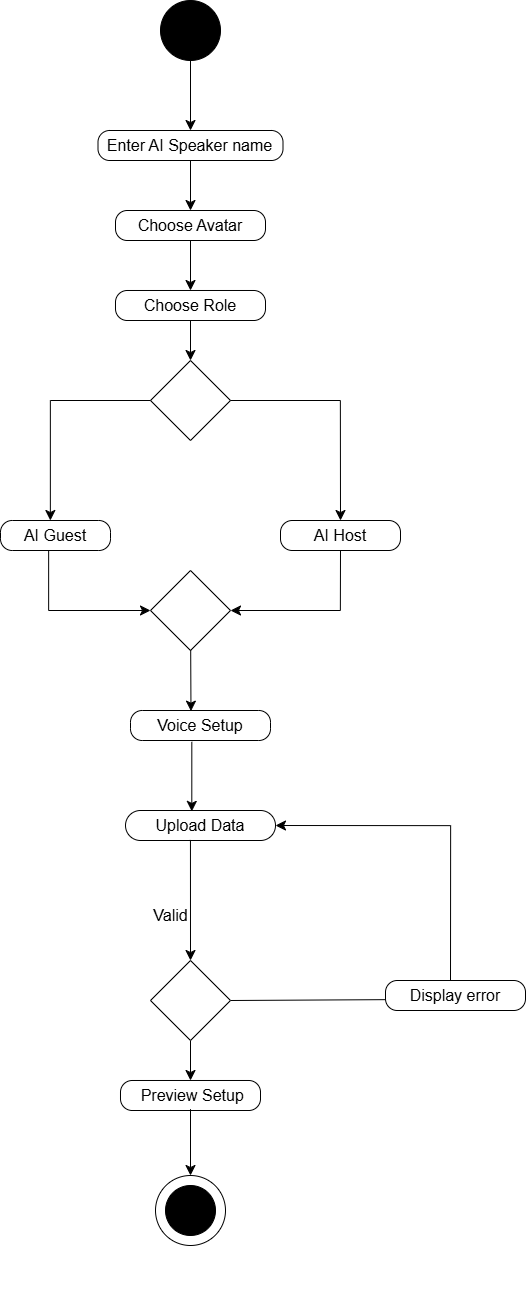

The diagram above was exported from draw.io. Its source (the exported page's mxGraphModel, read from the mxfile embedded in the PNG):
<mxGraphModel dx="1157" dy="1654" grid="1" gridSize="10" guides="1" tooltips="1" connect="1" arrows="1" fold="1" page="1" pageScale="1" pageWidth="850" pageHeight="1100" math="0" shadow="0">
  <root>
    <mxCell id="0" />
    <mxCell id="1" parent="0" />
    <mxCell id="nN-f57rIs0HQ-voRGaSn-172" value="" style="group" vertex="1" connectable="0" parent="1">
      <mxGeometry x="780" y="120" width="400" height="880" as="geometry" />
    </mxCell>
    <mxCell id="nN-f57rIs0HQ-voRGaSn-173" value="&lt;span style=&quot;font-size: 16px;&quot;&gt;AI Guest&lt;/span&gt;" style="rounded=1;whiteSpace=wrap;html=1;arcSize=39;" vertex="1" parent="nN-f57rIs0HQ-voRGaSn-172">
      <mxGeometry y="520" width="110" height="30" as="geometry" />
    </mxCell>
    <mxCell id="nN-f57rIs0HQ-voRGaSn-174" value="" style="group" vertex="1" connectable="0" parent="nN-f57rIs0HQ-voRGaSn-172">
      <mxGeometry x="48" width="352" height="880" as="geometry" />
    </mxCell>
    <mxCell id="nN-f57rIs0HQ-voRGaSn-175" style="edgeStyle=none;curved=1;rounded=0;orthogonalLoop=1;jettySize=auto;html=1;entryX=0.5;entryY=0;entryDx=0;entryDy=0;fontSize=12;startSize=8;endSize=8;" edge="1" parent="nN-f57rIs0HQ-voRGaSn-174" source="nN-f57rIs0HQ-voRGaSn-176" target="nN-f57rIs0HQ-voRGaSn-182">
      <mxGeometry relative="1" as="geometry" />
    </mxCell>
    <mxCell id="nN-f57rIs0HQ-voRGaSn-176" value="" style="ellipse;whiteSpace=wrap;html=1;aspect=fixed;fillColor=#000000;" vertex="1" parent="nN-f57rIs0HQ-voRGaSn-174">
      <mxGeometry x="112" width="60" height="60" as="geometry" />
    </mxCell>
    <mxCell id="nN-f57rIs0HQ-voRGaSn-177" value="" style="endArrow=classic;html=1;rounded=0;fontSize=12;startSize=8;endSize=8;curved=1;" edge="1" parent="nN-f57rIs0HQ-voRGaSn-174">
      <mxGeometry width="50" height="50" relative="1" as="geometry">
        <mxPoint x="342" y="560" as="sourcePoint" />
        <mxPoint x="342" y="560" as="targetPoint" />
      </mxGeometry>
    </mxCell>
    <mxCell id="nN-f57rIs0HQ-voRGaSn-181" value="" style="group" vertex="1" connectable="0" parent="nN-f57rIs0HQ-voRGaSn-174">
      <mxGeometry x="72" y="80" width="180" height="80" as="geometry" />
    </mxCell>
    <mxCell id="nN-f57rIs0HQ-voRGaSn-182" value="&lt;span style=&quot;font-size: 16px;&quot;&gt;Enter AI Speaker name&lt;/span&gt;" style="rounded=1;whiteSpace=wrap;html=1;arcSize=39;" vertex="1" parent="nN-f57rIs0HQ-voRGaSn-181">
      <mxGeometry x="-22.5" y="50" width="185" height="30" as="geometry" />
    </mxCell>
    <mxCell id="nN-f57rIs0HQ-voRGaSn-183" value="" style="rhombus;whiteSpace=wrap;html=1;" vertex="1" parent="nN-f57rIs0HQ-voRGaSn-174">
      <mxGeometry x="102.00000000000045" y="360" width="80" height="80" as="geometry" />
    </mxCell>
    <mxCell id="nN-f57rIs0HQ-voRGaSn-184" value="" style="group" vertex="1" connectable="0" parent="nN-f57rIs0HQ-voRGaSn-174">
      <mxGeometry x="72" y="160" width="140" height="80" as="geometry" />
    </mxCell>
    <mxCell id="nN-f57rIs0HQ-voRGaSn-185" value="&lt;span style=&quot;font-size: 16px;&quot;&gt;Choose Avatar&lt;/span&gt;" style="rounded=1;whiteSpace=wrap;html=1;arcSize=39;" vertex="1" parent="nN-f57rIs0HQ-voRGaSn-184">
      <mxGeometry x="-5" y="50" width="150" height="30" as="geometry" />
    </mxCell>
    <mxCell id="nN-f57rIs0HQ-voRGaSn-186" value="" style="group" vertex="1" connectable="0" parent="nN-f57rIs0HQ-voRGaSn-174">
      <mxGeometry x="72" y="240" width="140" height="80" as="geometry" />
    </mxCell>
    <mxCell id="nN-f57rIs0HQ-voRGaSn-187" value="&lt;span style=&quot;font-size: 16px;&quot;&gt;Choose Role&lt;/span&gt;" style="rounded=1;whiteSpace=wrap;html=1;arcSize=39;" vertex="1" parent="nN-f57rIs0HQ-voRGaSn-186">
      <mxGeometry x="-5" y="50" width="150" height="30" as="geometry" />
    </mxCell>
    <mxCell id="nN-f57rIs0HQ-voRGaSn-188" value="&lt;span style=&quot;font-size: 16px;&quot;&gt;AI Host&lt;/span&gt;" style="rounded=1;whiteSpace=wrap;html=1;arcSize=39;" vertex="1" parent="nN-f57rIs0HQ-voRGaSn-174">
      <mxGeometry x="232" y="520" width="120" height="30" as="geometry" />
    </mxCell>
    <mxCell id="nN-f57rIs0HQ-voRGaSn-189" style="edgeStyle=none;curved=1;rounded=0;orthogonalLoop=1;jettySize=auto;html=1;exitX=0.5;exitY=1;exitDx=0;exitDy=0;fontSize=12;startSize=8;endSize=8;" edge="1" parent="nN-f57rIs0HQ-voRGaSn-174" source="nN-f57rIs0HQ-voRGaSn-182" target="nN-f57rIs0HQ-voRGaSn-185">
      <mxGeometry relative="1" as="geometry" />
    </mxCell>
    <mxCell id="nN-f57rIs0HQ-voRGaSn-190" style="edgeStyle=none;curved=1;rounded=0;orthogonalLoop=1;jettySize=auto;html=1;exitX=0.5;exitY=1;exitDx=0;exitDy=0;entryX=0.5;entryY=0;entryDx=0;entryDy=0;fontSize=12;startSize=8;endSize=8;" edge="1" parent="nN-f57rIs0HQ-voRGaSn-174" source="nN-f57rIs0HQ-voRGaSn-185" target="nN-f57rIs0HQ-voRGaSn-187">
      <mxGeometry relative="1" as="geometry" />
    </mxCell>
    <mxCell id="nN-f57rIs0HQ-voRGaSn-191" style="edgeStyle=none;curved=1;rounded=0;orthogonalLoop=1;jettySize=auto;html=1;exitX=0.5;exitY=1;exitDx=0;exitDy=0;entryX=0.5;entryY=0;entryDx=0;entryDy=0;fontSize=12;startSize=8;endSize=8;" edge="1" parent="nN-f57rIs0HQ-voRGaSn-174" source="nN-f57rIs0HQ-voRGaSn-187" target="nN-f57rIs0HQ-voRGaSn-183">
      <mxGeometry relative="1" as="geometry" />
    </mxCell>
    <mxCell id="nN-f57rIs0HQ-voRGaSn-192" value="" style="edgeStyle=segmentEdgeStyle;endArrow=classic;html=1;curved=0;rounded=0;endSize=8;startSize=8;sourcePerimeterSpacing=0;targetPerimeterSpacing=0;fontSize=12;exitX=0;exitY=0.5;exitDx=0;exitDy=0;" edge="1" parent="nN-f57rIs0HQ-voRGaSn-174" source="nN-f57rIs0HQ-voRGaSn-183">
      <mxGeometry width="140" relative="1" as="geometry">
        <mxPoint x="97.00000000000045" y="400" as="sourcePoint" />
        <mxPoint x="2" y="520" as="targetPoint" />
        <Array as="points">
          <mxPoint x="2" y="400" />
          <mxPoint x="2" y="520" />
        </Array>
      </mxGeometry>
    </mxCell>
    <mxCell id="nN-f57rIs0HQ-voRGaSn-193" value="" style="edgeStyle=segmentEdgeStyle;endArrow=classic;html=1;curved=0;rounded=0;endSize=8;startSize=8;sourcePerimeterSpacing=0;targetPerimeterSpacing=0;fontSize=12;exitX=1;exitY=0.5;exitDx=0;exitDy=0;entryX=0.5;entryY=0;entryDx=0;entryDy=0;" edge="1" parent="nN-f57rIs0HQ-voRGaSn-174" source="nN-f57rIs0HQ-voRGaSn-183" target="nN-f57rIs0HQ-voRGaSn-188">
      <mxGeometry width="140" relative="1" as="geometry">
        <mxPoint x="202.00000000000068" y="400" as="sourcePoint" />
        <mxPoint x="502" y="460" as="targetPoint" />
        <Array as="points">
          <mxPoint x="292" y="400" />
        </Array>
      </mxGeometry>
    </mxCell>
    <mxCell id="nN-f57rIs0HQ-voRGaSn-194" value="" style="rhombus;whiteSpace=wrap;html=1;" vertex="1" parent="nN-f57rIs0HQ-voRGaSn-174">
      <mxGeometry x="102.00000000000045" y="570" width="80" height="80" as="geometry" />
    </mxCell>
    <mxCell id="nN-f57rIs0HQ-voRGaSn-195" value="" style="edgeStyle=segmentEdgeStyle;endArrow=classic;html=1;curved=0;rounded=0;endSize=8;startSize=8;sourcePerimeterSpacing=0;targetPerimeterSpacing=0;fontSize=12;exitX=0.5;exitY=1;exitDx=0;exitDy=0;" edge="1" parent="nN-f57rIs0HQ-voRGaSn-174" source="nN-f57rIs0HQ-voRGaSn-188" target="nN-f57rIs0HQ-voRGaSn-194">
      <mxGeometry width="140" relative="1" as="geometry">
        <mxPoint x="10" y="560" as="sourcePoint" />
        <mxPoint x="112" y="620" as="targetPoint" />
        <Array as="points">
          <mxPoint x="292" y="610" />
        </Array>
      </mxGeometry>
    </mxCell>
    <mxCell id="nN-f57rIs0HQ-voRGaSn-196" value="&lt;span style=&quot;font-size: 16px;&quot;&gt;Voice Setup&lt;/span&gt;" style="rounded=1;whiteSpace=wrap;html=1;arcSize=39;" vertex="1" parent="nN-f57rIs0HQ-voRGaSn-174">
      <mxGeometry x="82" y="710" width="140" height="30" as="geometry" />
    </mxCell>
    <mxCell id="nN-f57rIs0HQ-voRGaSn-197" style="edgeStyle=none;curved=1;rounded=0;orthogonalLoop=1;jettySize=auto;html=1;entryX=0.432;entryY=0.022;entryDx=0;entryDy=0;entryPerimeter=0;fontSize=12;startSize=8;endSize=8;" edge="1" parent="nN-f57rIs0HQ-voRGaSn-174" source="nN-f57rIs0HQ-voRGaSn-194" target="nN-f57rIs0HQ-voRGaSn-196">
      <mxGeometry relative="1" as="geometry" />
    </mxCell>
    <mxCell id="nN-f57rIs0HQ-voRGaSn-198" value="" style="edgeStyle=segmentEdgeStyle;endArrow=classic;html=1;curved=0;rounded=0;endSize=8;startSize=8;sourcePerimeterSpacing=0;targetPerimeterSpacing=0;fontSize=12;entryX=0;entryY=0.5;entryDx=0;entryDy=0;" edge="1" parent="nN-f57rIs0HQ-voRGaSn-172" source="nN-f57rIs0HQ-voRGaSn-173" target="nN-f57rIs0HQ-voRGaSn-194">
      <mxGeometry width="140" relative="1" as="geometry">
        <mxPoint x="130" y="620" as="sourcePoint" />
        <mxPoint x="30" y="740" as="targetPoint" />
        <Array as="points">
          <mxPoint x="48" y="610" />
        </Array>
      </mxGeometry>
    </mxCell>
    <mxCell id="nN-f57rIs0HQ-voRGaSn-200" value="" style="group;fontStyle=4" vertex="1" connectable="0" parent="1">
      <mxGeometry x="900" y="920" width="395" height="480" as="geometry" />
    </mxCell>
    <mxCell id="nN-f57rIs0HQ-voRGaSn-8" value="" style="endArrow=classic;html=1;rounded=0;fontSize=12;startSize=8;endSize=8;curved=1;" edge="1" parent="nN-f57rIs0HQ-voRGaSn-200">
      <mxGeometry width="50" height="50" relative="1" as="geometry">
        <mxPoint x="270" y="480" as="sourcePoint" />
        <mxPoint x="270" y="480" as="targetPoint" />
      </mxGeometry>
    </mxCell>
    <mxCell id="nN-f57rIs0HQ-voRGaSn-199" value="" style="group" vertex="1" connectable="0" parent="nN-f57rIs0HQ-voRGaSn-200">
      <mxGeometry x="10" y="-40" width="395" height="415" as="geometry" />
    </mxCell>
    <mxCell id="nN-f57rIs0HQ-voRGaSn-56" value="" style="endArrow=none;html=1;rounded=0;fontSize=12;startSize=8;endSize=8;curved=1;exitX=1;exitY=0.5;exitDx=0;exitDy=0;entryX=0.021;entryY=0.638;entryDx=0;entryDy=0;entryPerimeter=0;" edge="1" parent="nN-f57rIs0HQ-voRGaSn-199" source="nN-f57rIs0HQ-voRGaSn-113" target="nN-f57rIs0HQ-voRGaSn-58">
      <mxGeometry width="50" height="50" relative="1" as="geometry">
        <mxPoint x="143" y="240.74" as="sourcePoint" />
        <mxPoint x="250" y="240" as="targetPoint" />
      </mxGeometry>
    </mxCell>
    <mxCell id="nN-f57rIs0HQ-voRGaSn-57" value="" style="group" vertex="1" connectable="0" parent="nN-f57rIs0HQ-voRGaSn-199">
      <mxGeometry x="255" y="170" width="140" height="80" as="geometry" />
    </mxCell>
    <mxCell id="nN-f57rIs0HQ-voRGaSn-58" value="&lt;font style=&quot;font-size: 16px;&quot;&gt;Display error&lt;/font&gt;" style="rounded=1;whiteSpace=wrap;html=1;arcSize=39;" vertex="1" parent="nN-f57rIs0HQ-voRGaSn-57">
      <mxGeometry y="50" width="140" height="30" as="geometry" />
    </mxCell>
    <mxCell id="nN-f57rIs0HQ-voRGaSn-103" value="" style="group" vertex="1" connectable="0" parent="nN-f57rIs0HQ-voRGaSn-199">
      <mxGeometry width="140" height="80" as="geometry" />
    </mxCell>
    <mxCell id="nN-f57rIs0HQ-voRGaSn-104" value="&lt;span style=&quot;font-size: 16px;&quot;&gt;Upload Data&lt;/span&gt;" style="rounded=1;whiteSpace=wrap;html=1;arcSize=50;" vertex="1" parent="nN-f57rIs0HQ-voRGaSn-103">
      <mxGeometry x="-5" y="50" width="150" height="30" as="geometry" />
    </mxCell>
    <mxCell id="nN-f57rIs0HQ-voRGaSn-210" style="edgeStyle=none;curved=1;rounded=0;orthogonalLoop=1;jettySize=auto;html=1;exitX=0.5;exitY=1;exitDx=0;exitDy=0;entryX=0.5;entryY=0;entryDx=0;entryDy=0;fontSize=12;startSize=8;endSize=8;" edge="1" parent="nN-f57rIs0HQ-voRGaSn-199" source="nN-f57rIs0HQ-voRGaSn-113" target="nN-f57rIs0HQ-voRGaSn-209">
      <mxGeometry relative="1" as="geometry" />
    </mxCell>
    <mxCell id="nN-f57rIs0HQ-voRGaSn-113" value="" style="rhombus;whiteSpace=wrap;html=1;" vertex="1" parent="nN-f57rIs0HQ-voRGaSn-199">
      <mxGeometry x="20.000000000000455" y="200" width="80" height="80" as="geometry" />
    </mxCell>
    <mxCell id="nN-f57rIs0HQ-voRGaSn-135" style="edgeStyle=none;curved=1;rounded=0;orthogonalLoop=1;jettySize=auto;html=1;entryX=0.5;entryY=0;entryDx=0;entryDy=0;fontSize=12;startSize=8;endSize=8;exitX=0.433;exitY=0.981;exitDx=0;exitDy=0;exitPerimeter=0;" edge="1" parent="nN-f57rIs0HQ-voRGaSn-199" source="nN-f57rIs0HQ-voRGaSn-104" target="nN-f57rIs0HQ-voRGaSn-113">
      <mxGeometry relative="1" as="geometry">
        <mxPoint x="70" y="140" as="sourcePoint" />
      </mxGeometry>
    </mxCell>
    <mxCell id="nN-f57rIs0HQ-voRGaSn-145" value="" style="edgeStyle=segmentEdgeStyle;endArrow=classic;html=1;curved=0;rounded=0;endSize=8;startSize=8;sourcePerimeterSpacing=0;targetPerimeterSpacing=0;fontSize=12;entryX=1;entryY=0.5;entryDx=0;entryDy=0;" edge="1" parent="nN-f57rIs0HQ-voRGaSn-199" target="nN-f57rIs0HQ-voRGaSn-104">
      <mxGeometry width="140" relative="1" as="geometry">
        <mxPoint x="320" y="220" as="sourcePoint" />
        <mxPoint x="410" y="100" as="targetPoint" />
        <Array as="points">
          <mxPoint x="320" y="65" />
        </Array>
      </mxGeometry>
    </mxCell>
    <mxCell id="nN-f57rIs0HQ-voRGaSn-149" value="Valid" style="text;html=1;align=center;verticalAlign=middle;resizable=0;points=[];autosize=1;strokeColor=none;fillColor=none;fontSize=16;" vertex="1" parent="nN-f57rIs0HQ-voRGaSn-199">
      <mxGeometry x="10" y="140" width="60" height="30" as="geometry" />
    </mxCell>
    <mxCell id="nN-f57rIs0HQ-voRGaSn-209" value="&lt;font style=&quot;font-size: 16px;&quot;&gt;&amp;nbsp;Preview Setup&lt;/font&gt;" style="rounded=1;whiteSpace=wrap;html=1;arcSize=39;" vertex="1" parent="nN-f57rIs0HQ-voRGaSn-199">
      <mxGeometry x="-10" y="320" width="140" height="30" as="geometry" />
    </mxCell>
    <mxCell id="nN-f57rIs0HQ-voRGaSn-208" value="" style="group" vertex="1" connectable="0" parent="nN-f57rIs0HQ-voRGaSn-200">
      <mxGeometry x="40" y="350" width="70" height="95" as="geometry" />
    </mxCell>
    <mxCell id="nN-f57rIs0HQ-voRGaSn-37" value="" style="group" vertex="1" connectable="0" parent="nN-f57rIs0HQ-voRGaSn-208">
      <mxGeometry y="25" width="70" height="70" as="geometry" />
    </mxCell>
    <mxCell id="nN-f57rIs0HQ-voRGaSn-35" value="" style="ellipse;whiteSpace=wrap;html=1;aspect=fixed;" vertex="1" parent="nN-f57rIs0HQ-voRGaSn-37">
      <mxGeometry x="-5" width="70" height="70" as="geometry" />
    </mxCell>
    <mxCell id="nN-f57rIs0HQ-voRGaSn-36" value="" style="ellipse;whiteSpace=wrap;html=1;aspect=fixed;fillColor=#000000;" vertex="1" parent="nN-f57rIs0HQ-voRGaSn-37">
      <mxGeometry x="5" y="10" width="50" height="50" as="geometry" />
    </mxCell>
    <mxCell id="nN-f57rIs0HQ-voRGaSn-148" style="edgeStyle=none;curved=1;rounded=0;orthogonalLoop=1;jettySize=auto;html=1;entryX=0.5;entryY=0;entryDx=0;entryDy=0;fontSize=12;startSize=8;endSize=8;" edge="1" parent="nN-f57rIs0HQ-voRGaSn-208" target="nN-f57rIs0HQ-voRGaSn-35">
      <mxGeometry relative="1" as="geometry">
        <mxPoint x="30" as="sourcePoint" />
        <Array as="points">
          <mxPoint x="30" y="-90" />
        </Array>
      </mxGeometry>
    </mxCell>
    <mxCell id="nN-f57rIs0HQ-voRGaSn-201" style="edgeStyle=none;curved=1;rounded=0;orthogonalLoop=1;jettySize=auto;html=1;exitX=0.438;exitY=1.045;exitDx=0;exitDy=0;entryX=0.442;entryY=0.03;entryDx=0;entryDy=0;fontSize=12;startSize=8;endSize=8;exitPerimeter=0;entryPerimeter=0;" edge="1" parent="1" source="nN-f57rIs0HQ-voRGaSn-196" target="nN-f57rIs0HQ-voRGaSn-104">
      <mxGeometry relative="1" as="geometry" />
    </mxCell>
  </root>
</mxGraphModel>